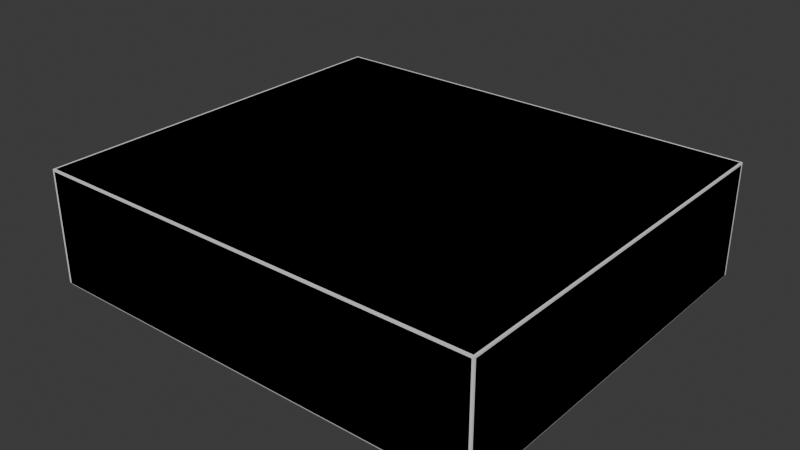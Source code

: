 # Source: box_v001.blend  (saved by Blender 4.3.34; exported with 4.5.12 LTS)
import bpy
from mathutils import Matrix  # noqa: F401  (used for matrix-valued properties, if any)

bpy.ops.wm.read_factory_settings(use_empty=True)
scene = bpy.context.scene
scene.name = 'Scene'

# ---- collections
col_collection = bpy.data.collections.new('Collection'); scene.collection.children.link(col_collection)

# ---- world
world_world = bpy.data.worlds.new('World'); scene.world = world_world
world_world.use_nodes = True; world_world.node_tree.nodes.clear()
_N = world_world.node_tree.nodes; _L = world_world.node_tree.links
n0 = _N.new('ShaderNodeOutputWorld'); n0.name = 'World Output'; n0.location = (300, 300)
n1 = _N.new('ShaderNodeBackground'); n1.name = 'Background'; n1.location = (10, 300)
n1.inputs[0].default_value = (0.05088, 0.05088, 0.05088, 1.0)
_L.new(n1.outputs[0], n0.inputs[0])
n0.is_active_output = True
world_world.color = (0.05088, 0.05088, 0.05088)
world_world.sun_shadow_jitter_overblur = 0.0

# ---- meshes
me_cube_001 = bpy.data.meshes.new('Cube.001')
me_cube_001.from_pydata([(-3.882, -2.918, 0.0), (-3.918, -2.882, 0.0), (-3.893, -2.916, 0.0), (-3.903, -2.911, 0.0), (-3.911, -2.903, 0.0), (-3.916, -2.893, 0.0), (-3.964, -3.0, 1.967), (-3.967, -2.967, 2.0), (-4.0, -2.964, 1.967), (-3.965, -2.998, 1.977), (-3.965, -2.994, 1.987), (-3.975, -2.998, 1.967), (-3.975, -2.995, 1.977), (-3.976, -2.992, 1.986), (-3.985, -2.993, 1.967), (-3.985, -2.991, 1.977), (-3.984, -2.989, 1.985), (-3.977, -2.967, 1.998), (-3.987, -2.966, 1.994), (-3.967, -2.977, 1.998), (-3.977, -2.977, 1.995), (-3.986, -2.976, 1.992), (-3.966, -2.987, 1.994), (-3.976, -2.986, 1.992), (-3.984, -2.984, 1.989), (-3.998, -2.975, 1.967), (-3.993, -2.985, 1.967), (-3.998, -2.965, 1.977), (-3.995, -2.975, 1.977), (-3.991, -2.985, 1.977), (-3.994, -2.965, 1.987), (-3.992, -2.976, 1.986), (-3.989, -2.984, 1.985), (-3.918, 3.882, 0.0), (-3.882, 3.918, 0.0), (-3.916, 3.893, 0.0), (-3.911, 3.903, 0.0), (-3.903, 3.911, 0.0), (-3.893, 3.916, 0.0), (-3.967, 3.967, 2.0), (-3.964, 4.0, 1.967), (-4.0, 3.964, 1.967), (-3.967, 3.977, 1.998), (-3.966, 3.987, 1.994), (-3.977, 3.967, 1.998), (-3.977, 3.977, 1.995), (-3.976, 3.986, 1.992), (-3.987, 3.966, 1.994), (-3.986, 3.976, 1.992), (-3.984, 3.984, 1.989), (-3.975, 3.998, 1.967), (-3.985, 3.993, 1.967), (-3.965, 3.998, 1.977), (-3.975, 3.995, 1.977), (-3.985, 3.991, 1.977), (-3.965, 3.994, 1.987), (-3.976, 3.992, 1.986), (-3.984, 3.989, 1.985), (-3.998, 3.965, 1.977), (-3.994, 3.965, 1.987), (-3.998, 3.975, 1.967), (-3.995, 3.975, 1.977), (-3.992, 3.976, 1.986), (-3.993, 3.985, 1.967), (-3.991, 3.985, 1.977), (-3.989, 3.984, 1.985), (3.918, -2.882, 0.0), (3.882, -2.918, 0.0), (3.916, -2.893, 0.0), (3.911, -2.903, 0.0), (3.903, -2.911, 0.0), (3.893, -2.916, 0.0), (3.967, -2.967, 2.0), (3.964, -3.0, 1.967), (4.0, -2.964, 1.967), (3.967, -2.977, 1.998), (3.966, -2.987, 1.994), (3.977, -2.967, 1.998), (3.977, -2.977, 1.995), (3.976, -2.986, 1.992), (3.987, -2.966, 1.994), (3.986, -2.976, 1.992), (3.984, -2.984, 1.989), (3.975, -2.998, 1.967), (3.985, -2.993, 1.967), (3.965, -2.998, 1.977), (3.975, -2.995, 1.977), (3.985, -2.991, 1.977), (3.965, -2.994, 1.987), (3.976, -2.992, 1.986), (3.984, -2.989, 1.985), (3.998, -2.965, 1.977), (3.994, -2.965, 1.987), (3.998, -2.975, 1.967), (3.995, -2.975, 1.977), (3.992, -2.976, 1.986), (3.993, -2.985, 1.967), (3.991, -2.985, 1.977), (3.989, -2.984, 1.985), (3.882, 3.918, 0.0), (3.918, 3.882, 0.0), (3.893, 3.916, 0.0), (3.903, 3.911, 0.0), (3.911, 3.903, 0.0), (3.916, 3.893, 0.0), (3.967, 3.967, 2.0), (4.0, 3.964, 1.967), (3.964, 4.0, 1.967), (3.977, 3.967, 1.998), (3.987, 3.966, 1.994), (3.967, 3.977, 1.998), (3.977, 3.977, 1.995), (3.986, 3.976, 1.992), (3.966, 3.987, 1.994), (3.976, 3.986, 1.992), (3.984, 3.984, 1.989), (3.998, 3.975, 1.967), (3.993, 3.985, 1.967), (3.998, 3.965, 1.977), (3.995, 3.975, 1.977), (3.991, 3.985, 1.977), (3.994, 3.965, 1.987), (3.992, 3.976, 1.986), (3.989, 3.984, 1.985), (3.965, 3.998, 1.977), (3.965, 3.994, 1.987), (3.975, 3.998, 1.967), (3.975, 3.995, 1.977), (3.976, 3.992, 1.986), (3.985, 3.993, 1.967), (3.985, 3.991, 1.977), (3.984, 3.989, 1.985), (-3.964, 4.0, 0.0), (-4.0, 3.964, 0.0), (-3.975, 3.998, 0.0), (-3.985, 3.993, 0.0), (-3.993, 3.985, 0.0), (-3.998, 3.975, 0.0), (-4.0, -2.964, 0.0), (-3.964, -3.0, 0.0), (-3.998, -2.975, 0.0), (-3.993, -2.985, 0.0), (-3.985, -2.993, 0.0), (-3.975, -2.998, 0.0), (4.0, 3.964, 0.0), (3.964, 4.0, 0.0), (3.998, 3.975, 0.0), (3.993, 3.985, 0.0), (3.985, 3.993, 0.0), (3.975, 3.998, 0.0), (3.964, -3.0, 0.0), (4.0, -2.964, 0.0), (3.975, -2.998, 0.0), (3.985, -2.993, 0.0), (3.993, -2.985, 0.0), (3.998, -2.975, 0.0), (-3.918, 3.882, 1.9), (-3.882, 3.918, 1.9), (-3.916, 3.893, 1.9), (-3.911, 3.903, 1.9), (-3.903, 3.911, 1.9), (-3.893, 3.916, 1.9), (-3.882, -2.918, 1.9), (-3.918, -2.882, 1.9), (-3.893, -2.916, 1.9), (-3.903, -2.911, 1.9), (-3.911, -2.903, 1.9), (-3.916, -2.893, 1.9), (3.882, 3.918, 1.9), (3.918, 3.882, 1.9), (3.893, 3.916, 1.9), (3.903, 3.911, 1.9), (3.911, 3.903, 1.9), (3.916, 3.893, 1.9), (3.918, -2.882, 1.9), (3.882, -2.918, 1.9), (3.916, -2.893, 1.9), (3.911, -2.903, 1.9), (3.903, -2.911, 1.9), (3.893, -2.916, 1.9), (-3.891, 3.927, -0.02157), (-3.927, 3.891, -0.02157), (-3.902, 3.925, -0.02157), (-3.912, 3.92, -0.02157), (-3.92, 3.912, -0.02157), (-3.925, 3.902, -0.02157), (-3.991, 3.955, -0.02157), (-3.955, 3.991, -0.02157), (-3.989, 3.966, -0.02157), (-3.984, 3.976, -0.02157), (-3.976, 3.984, -0.02157), (-3.966, 3.989, -0.02157), (-3.902, 3.938, -0.04197), (-3.938, 3.902, -0.04197), (-3.913, 3.937, -0.04197), (-3.923, 3.931, -0.04197), (-3.931, 3.923, -0.04197), (-3.937, 3.913, -0.04197), (-3.915, 3.952, -0.05269), (-3.952, 3.915, -0.05269), (-3.926, 3.95, -0.05269), (-3.937, 3.945, -0.05269), (-3.945, 3.937, -0.05269), (-3.95, 3.926, -0.05269), (-3.929, 3.966, -0.05269), (-3.966, 3.929, -0.05269), (-3.94, 3.964, -0.05269), (-3.951, 3.959, -0.05269), (-3.959, 3.951, -0.05269), (-3.964, 3.94, -0.05269), (-3.943, 3.98, -0.04197), (-3.98, 3.943, -0.04197), (-3.954, 3.978, -0.04197), (-3.964, 3.973, -0.04197), (-3.973, 3.964, -0.04197), (-3.978, 3.954, -0.04197), (-3.955, -2.991, -0.02157), (-3.991, -2.955, -0.02157), (-3.966, -2.989, -0.02157), (-3.976, -2.984, -0.02157), (-3.984, -2.976, -0.02157), (-3.989, -2.966, -0.02157), (-3.927, -2.891, -0.02157), (-3.891, -2.927, -0.02157), (-3.925, -2.902, -0.02157), (-3.92, -2.912, -0.02157), (-3.912, -2.92, -0.02157), (-3.902, -2.925, -0.02157), (-3.98, -2.943, -0.04197), (-3.943, -2.98, -0.04197), (-3.978, -2.954, -0.04197), (-3.973, -2.964, -0.04197), (-3.964, -2.973, -0.04197), (-3.954, -2.978, -0.04197), (-3.966, -2.929, -0.05269), (-3.929, -2.966, -0.05269), (-3.964, -2.94, -0.05269), (-3.959, -2.951, -0.05269), (-3.951, -2.959, -0.05269), (-3.94, -2.964, -0.05269), (-3.952, -2.915, -0.05269), (-3.915, -2.952, -0.05269), (-3.95, -2.926, -0.05269), (-3.945, -2.937, -0.05269), (-3.937, -2.945, -0.05269), (-3.926, -2.95, -0.05269), (-3.938, -2.902, -0.04197), (-3.902, -2.938, -0.04197), (-3.937, -2.913, -0.04197), (-3.931, -2.923, -0.04197), (-3.923, -2.931, -0.04197), (-3.913, -2.937, -0.04197), (3.927, 3.891, -0.02157), (3.891, 3.927, -0.02157), (3.925, 3.902, -0.02157), (3.92, 3.912, -0.02157), (3.912, 3.92, -0.02157), (3.902, 3.925, -0.02157), (3.955, 3.991, -0.02157), (3.991, 3.955, -0.02157), (3.966, 3.989, -0.02157), (3.976, 3.984, -0.02157), (3.984, 3.976, -0.02157), (3.989, 3.966, -0.02157), (3.938, 3.902, -0.04197), (3.902, 3.938, -0.04197), (3.937, 3.913, -0.04197), (3.931, 3.923, -0.04197), (3.923, 3.931, -0.04197), (3.913, 3.937, -0.04197), (3.952, 3.915, -0.05269), (3.915, 3.952, -0.05269), (3.95, 3.926, -0.05269), (3.945, 3.937, -0.05269), (3.937, 3.945, -0.05269), (3.926, 3.95, -0.05269), (3.966, 3.929, -0.05269), (3.929, 3.966, -0.05269), (3.964, 3.94, -0.05269), (3.959, 3.951, -0.05269), (3.951, 3.959, -0.05269), (3.94, 3.964, -0.05269), (3.98, 3.943, -0.04197), (3.943, 3.98, -0.04197), (3.978, 3.954, -0.04197), (3.973, 3.964, -0.04197), (3.964, 3.973, -0.04197), (3.954, 3.978, -0.04197), (3.891, -2.927, -0.02157), (3.927, -2.891, -0.02157), (3.902, -2.925, -0.02157), (3.912, -2.92, -0.02157), (3.92, -2.912, -0.02157), (3.925, -2.902, -0.02157), (3.991, -2.955, -0.02157), (3.955, -2.991, -0.02157), (3.989, -2.966, -0.02157), (3.984, -2.976, -0.02157), (3.976, -2.984, -0.02157), (3.966, -2.989, -0.02157), (3.902, -2.938, -0.04197), (3.938, -2.902, -0.04197), (3.913, -2.937, -0.04197), (3.923, -2.931, -0.04197), (3.931, -2.923, -0.04197), (3.937, -2.913, -0.04197), (3.915, -2.952, -0.05269), (3.952, -2.915, -0.05269), (3.926, -2.95, -0.05269), (3.937, -2.945, -0.05269), (3.945, -2.937, -0.05269), (3.95, -2.926, -0.05269), (3.929, -2.966, -0.05269), (3.966, -2.929, -0.05269), (3.94, -2.964, -0.05269), (3.951, -2.959, -0.05269), (3.959, -2.951, -0.05269), (3.964, -2.94, -0.05269), (3.943, -2.98, -0.04197), (3.98, -2.943, -0.04197), (3.954, -2.978, -0.04197), (3.964, -2.973, -0.04197), (3.973, -2.964, -0.04197), (3.978, -2.954, -0.04197), (-3.964, -3.0, 0.1843), (-3.964, -3.0, 1.806), (-3.975, -2.998, 1.806), (-3.975, -2.998, 0.1843), (-3.985, -2.993, 1.806), (-3.985, -2.993, 0.1843), (-3.993, -2.985, 1.806), (-3.993, -2.985, 0.1843), (-3.998, -2.975, 1.806), (-3.998, -2.975, 0.1843), (-4.0, -2.964, 1.806), (-4.0, -2.964, 0.1843), (-3.964, 4.0, 1.806), (-3.964, 4.0, 0.1843), (-3.975, 3.998, 0.1843), (-3.975, 3.998, 1.806), (-3.985, 3.993, 0.1843), (-3.985, 3.993, 1.806), (-3.993, 3.985, 0.1843), (-3.993, 3.985, 1.806), (-3.998, 3.975, 0.1843), (-3.998, 3.975, 1.806), (-4.0, 3.964, 0.1843), (-4.0, 3.964, 1.806), (4.0, 3.964, 1.806), (4.0, 3.964, 0.1843), (3.998, 3.975, 0.1843), (3.998, 3.975, 1.806), (3.993, 3.985, 0.1843), (3.993, 3.985, 1.806), (3.985, 3.993, 0.1843), (3.985, 3.993, 1.806), (3.975, 3.998, 0.1843), (3.975, 3.998, 1.806), (3.964, 4.0, 0.1843), (3.964, 4.0, 1.806), (3.964, -3.0, 1.806), (3.964, -3.0, 0.1843), (3.975, -2.998, 0.1843), (3.975, -2.998, 1.806), (3.985, -2.993, 0.1843), (3.985, -2.993, 1.806), (3.993, -2.985, 0.1843), (3.993, -2.985, 1.806), (3.998, -2.975, 0.1843), (3.998, -2.975, 1.806), (4.0, -2.964, 0.1843), (4.0, -2.964, 1.806), (-1.322, 3.967, 2.0), (1.322, 3.967, 2.0), (1.322, 3.977, 1.998), (-1.322, 3.977, 1.998), (1.322, 3.987, 1.994), (-1.322, 3.987, 1.994), (1.322, 3.994, 1.987), (-1.322, 3.994, 1.987), (1.322, 3.998, 1.977), (-1.322, 3.998, 1.977), (1.321, 4.0, 1.967), (-1.321, 4.0, 1.967), (1.322, -2.967, 2.0), (-1.322, -2.967, 2.0), (-1.322, -2.977, 1.998), (1.322, -2.977, 1.998), (-1.322, -2.987, 1.994), (1.322, -2.987, 1.994), (-1.322, -2.994, 1.987), (1.322, -2.994, 1.987), (-1.322, -2.998, 1.977), (1.322, -2.998, 1.977), (-1.321, -3.0, 1.967), (1.321, -3.0, 1.967), (-1.294, -2.918, 0.0), (1.294, -2.918, 0.0), (1.297, -2.927, -0.02157), (-1.297, -2.927, -0.02157), (-1.294, -2.918, 1.9), (1.294, -2.918, 1.9), (-1.321, -3.0, 0.0), (1.321, -3.0, 0.0), (-1.294, 3.918, 0.0), (1.294, 3.918, 0.0), (1.294, 3.918, 1.9), (-1.294, 3.918, 1.9), (-1.297, 3.927, -0.02157), (1.297, 3.927, -0.02157), (1.321, 4.0, 0.0), (-1.321, 4.0, 0.0), (1.318, 3.991, -0.02157), (-1.318, 3.991, -0.02157), (-1.318, -2.991, -0.02157), (1.318, -2.991, -0.02157), (-1.301, 3.938, -0.04197), (1.301, 3.938, -0.04197), (1.314, 3.98, -0.04197), (-1.314, 3.98, -0.04197), (-1.305, 3.952, -0.05269), (1.305, 3.952, -0.05269), (-1.31, 3.966, -0.05269), (1.31, 3.966, -0.05269), (-1.314, -2.98, -0.04197), (1.314, -2.98, -0.04197), (1.301, -2.938, -0.04197), (-1.301, -2.938, -0.04197), (-1.31, -2.966, -0.05269), (1.31, -2.966, -0.05269), (-1.305, -2.952, -0.05269), (1.305, -2.952, -0.05269), (1.321, -3.0, 0.1843), (-1.321, -3.0, 0.1843), (1.321, -3.0, 1.806), (-1.321, -3.0, 1.806), (-1.321, 4.0, 0.1843), (1.321, 4.0, 0.1843), (-1.321, 4.0, 1.806), (1.321, 4.0, 1.806), (-3.967, -0.6558, 2.0), (-3.967, 1.656, 2.0), (-3.977, 1.656, 1.998), (-3.977, -0.6556, 1.998), (-3.987, 1.655, 1.994), (-3.987, -0.6554, 1.994), (-3.994, 1.655, 1.987), (-3.994, -0.6551, 1.987), (-3.998, 1.655, 1.977), (-3.998, -0.6549, 1.977), (-4.0, 1.655, 1.967), (-4.0, -0.6547, 1.967), (3.967, 1.656, 2.0), (3.967, -0.6558, 2.0), (3.977, -0.6556, 1.998), (3.977, 1.656, 1.998), (3.987, -0.6554, 1.994), (3.987, 1.655, 1.994), (3.994, -0.6551, 1.987), (3.994, 1.655, 1.987), (3.998, -0.6549, 1.977), (3.998, 1.655, 1.977), (4.0, -0.6547, 1.967), (4.0, 1.655, 1.967), (-3.918, 1.627, 0.0), (-3.918, -0.6274, 0.0), (-3.927, -0.6302, -0.02157), (-3.927, 1.63, -0.02157), (-3.918, 1.627, 1.9), (-3.918, -0.6274, 1.9), (-4.0, 1.655, 0.0), (-4.0, -0.6547, 0.0), (3.918, -0.6274, 0.0), (3.918, 1.627, 0.0), (3.927, 1.63, -0.02157), (3.927, -0.6302, -0.02157), (3.918, -0.6274, 1.9), (3.918, 1.627, 1.9), (4.0, -0.6547, 0.0), (4.0, 1.655, 0.0), (-3.991, 1.652, -0.02157), (-3.991, -0.6516, -0.02157), (3.991, -0.6516, -0.02157), (3.991, 1.652, -0.02157), (-3.938, -0.6339, -0.04197), (-3.938, 1.634, -0.04197), (-3.98, 1.648, -0.04197), (-3.98, -0.6476, -0.04197), (-3.952, -0.6382, -0.05269), (-3.952, 1.638, -0.05269), (-3.966, -0.643, -0.05269), (-3.966, 1.643, -0.05269), (3.938, 1.634, -0.04197), (3.938, -0.6339, -0.04197), (3.98, -0.6476, -0.04197), (3.98, 1.648, -0.04197), (3.952, 1.638, -0.05269), (3.952, -0.6382, -0.05269), (3.966, 1.643, -0.05269), (3.966, -0.643, -0.05269), (4.0, 1.655, 0.1843), (4.0, -0.6547, 0.1843), (4.0, 1.655, 1.806), (4.0, -0.6547, 1.806), (-4.0, -0.6547, 0.1843), (-4.0, 1.655, 0.1843), (-4.0, -0.6547, 1.806), (-4.0, 1.655, 1.806), (1.322, 1.656, 2.0), (1.322, -0.6558, 2.0), (-1.322, 1.656, 2.0), (-1.322, -0.6558, 2.0)], [], [(511, 440, 7, 385), (473, 100, 252, 474), (481, 217, 138, 471), (507, 450, 41, 347), (503, 462, 74, 371), (405, 99, 168, 406), (483, 259, 144, 479), (439, 382, 107, 359), (396, 0, 162, 400), (485, 193, 181, 467), (397, 67, 288, 398), (435, 394, 6, 325), (404, 34, 180, 408), (472, 66, 174, 476), (413, 187, 132, 411), (415, 295, 150, 403), (427, 247, 223, 399), (428, 235, 241, 430), (430, 241, 247, 427), (493, 301, 289, 475), (424, 229, 235, 428), (497, 307, 301, 493), (494, 319, 313, 499), (499, 313, 307, 497), (482, 294, 319, 494), (489, 199, 193, 485), (414, 216, 229, 424), (486, 211, 205, 491), (491, 205, 199, 489), (480, 186, 211, 486), (412, 258, 283, 418), (418, 283, 277, 423), (423, 277, 271, 421), (421, 271, 265, 417), (417, 265, 253, 409), (464, 33, 156, 468), (6, 9, 12, 11), (9, 10, 13, 12), (10, 22, 23, 13), (11, 12, 15, 14), (12, 13, 16, 15), (13, 23, 24, 16), (7, 17, 20, 19), (17, 18, 21, 20), (18, 30, 31, 21), (19, 20, 23, 22), (20, 21, 24, 23), (21, 31, 32, 24), (8, 25, 28, 27), (25, 26, 29, 28), (26, 14, 15, 29), (27, 28, 31, 30), (28, 29, 32, 31), (29, 15, 16, 32), (16, 24, 32), (39, 42, 45, 44), (42, 43, 46, 45), (43, 55, 56, 46), (44, 45, 48, 47), (45, 46, 49, 48), (46, 56, 57, 49), (40, 50, 53, 52), (50, 51, 54, 53), (51, 63, 64, 54), (52, 53, 56, 55), (53, 54, 57, 56), (54, 64, 65, 57), (41, 58, 61, 60), (58, 59, 62, 61), (59, 47, 48, 62), (60, 61, 64, 63), (61, 62, 65, 64), (62, 48, 49, 65), (49, 57, 65), (72, 75, 78, 77), (75, 76, 79, 78), (76, 88, 89, 79), (77, 78, 81, 80), (78, 79, 82, 81), (79, 89, 90, 82), (73, 83, 86, 85), (83, 84, 87, 86), (84, 96, 97, 87), (85, 86, 89, 88), (86, 87, 90, 89), (87, 97, 98, 90), (74, 91, 94, 93), (91, 92, 95, 94), (92, 80, 81, 95), (93, 94, 97, 96), (94, 95, 98, 97), (95, 81, 82, 98), (82, 90, 98), (105, 108, 111, 110), (108, 109, 112, 111), (109, 121, 122, 112), (110, 111, 114, 113), (111, 112, 115, 114), (112, 122, 123, 115), (106, 116, 119, 118), (116, 117, 120, 119), (117, 129, 130, 120), (118, 119, 122, 121), (119, 120, 123, 122), (120, 130, 131, 123), (107, 124, 127, 126), (124, 125, 128, 127), (125, 113, 114, 128), (126, 127, 130, 129), (127, 128, 131, 130), (128, 114, 115, 131), (115, 123, 131), (325, 6, 11, 326), (326, 11, 14, 328), (328, 14, 26, 330), (330, 26, 25, 332), (332, 25, 8, 334), (441, 39, 44, 442), (442, 44, 47, 444), (444, 47, 59, 446), (446, 59, 58, 448), (448, 58, 41, 450), (337, 132, 134, 338), (338, 134, 135, 340), (340, 135, 136, 342), (342, 136, 137, 344), (344, 137, 133, 346), (373, 105, 110, 374), (374, 110, 113, 376), (376, 113, 125, 378), (378, 125, 124, 380), (380, 124, 107, 382), (349, 144, 146, 350), (350, 146, 147, 352), (352, 147, 148, 354), (354, 148, 149, 356), (356, 149, 145, 358), (453, 72, 77, 454), (454, 77, 80, 456), (456, 80, 92, 458), (458, 92, 91, 460), (460, 91, 74, 462), (361, 150, 152, 362), (362, 152, 153, 364), (364, 153, 154, 366), (366, 154, 155, 368), (368, 155, 151, 370), (385, 7, 19, 386), (386, 19, 22, 388), (388, 22, 10, 390), (390, 10, 9, 392), (392, 9, 6, 394), (67, 175, 179, 71), (71, 179, 178, 70), (70, 178, 177, 69), (69, 177, 176, 68), (68, 176, 174, 66), (168, 99, 101, 170), (170, 101, 102, 171), (171, 102, 103, 172), (172, 103, 104, 173), (173, 104, 100, 169), (34, 157, 161, 38), (38, 161, 160, 37), (37, 160, 159, 36), (36, 159, 158, 35), (35, 158, 156, 33), (162, 0, 2, 164), (164, 2, 3, 165), (165, 3, 4, 166), (166, 4, 5, 167), (167, 5, 1, 163), (319, 294, 296, 323), (323, 296, 297, 322), (322, 297, 298, 321), (321, 298, 299, 320), (320, 299, 295, 318), (217, 228, 230, 221), (221, 230, 231, 220), (220, 231, 232, 219), (219, 232, 233, 218), (218, 233, 229, 216), (313, 319, 323, 317), (317, 323, 322, 316), (316, 322, 321, 315), (315, 321, 320, 314), (314, 320, 318, 312), (228, 234, 236, 230), (230, 236, 237, 231), (231, 237, 238, 232), (232, 238, 239, 233), (233, 239, 235, 229), (307, 313, 317, 311), (311, 317, 316, 310), (310, 316, 315, 309), (309, 315, 314, 308), (308, 314, 312, 306), (234, 240, 242, 236), (236, 242, 243, 237), (237, 243, 244, 238), (238, 244, 245, 239), (239, 245, 241, 235), (301, 307, 311, 305), (305, 311, 310, 304), (304, 310, 309, 303), (303, 309, 308, 302), (302, 308, 306, 300), (240, 246, 248, 242), (242, 248, 249, 243), (243, 249, 250, 244), (244, 250, 251, 245), (245, 251, 247, 241), (289, 301, 305, 293), (293, 305, 304, 292), (292, 304, 303, 291), (291, 303, 302, 290), (290, 302, 300, 288), (246, 222, 224, 248), (248, 224, 225, 249), (249, 225, 226, 250), (250, 226, 227, 251), (251, 227, 223, 247), (283, 258, 260, 287), (287, 260, 261, 286), (286, 261, 262, 285), (285, 262, 263, 284), (284, 263, 259, 282), (277, 283, 287, 281), (281, 287, 286, 280), (280, 286, 285, 279), (279, 285, 284, 278), (278, 284, 282, 276), (271, 277, 281, 275), (275, 281, 280, 274), (274, 280, 279, 273), (273, 279, 278, 272), (272, 278, 276, 270), (265, 271, 275, 269), (269, 275, 274, 268), (268, 274, 273, 267), (267, 273, 272, 266), (266, 272, 270, 264), (253, 265, 269, 257), (257, 269, 268, 256), (256, 268, 267, 255), (255, 267, 266, 254), (254, 266, 264, 252), (211, 186, 188, 215), (215, 188, 189, 214), (214, 189, 190, 213), (213, 190, 191, 212), (212, 191, 187, 210), (205, 211, 215, 209), (209, 215, 214, 208), (208, 214, 213, 207), (207, 213, 212, 206), (206, 212, 210, 204), (199, 205, 209, 203), (203, 209, 208, 202), (202, 208, 207, 201), (201, 207, 206, 200), (200, 206, 204, 198), (193, 199, 203, 197), (197, 203, 202, 196), (196, 202, 201, 195), (195, 201, 200, 194), (194, 200, 198, 192), (181, 193, 197, 185), (185, 197, 196, 184), (184, 196, 195, 183), (183, 195, 194, 182), (182, 194, 192, 180), (180, 34, 38, 182), (182, 38, 37, 183), (183, 37, 36, 184), (184, 36, 35, 185), (185, 35, 33, 181), (0, 223, 227, 2), (2, 227, 226, 3), (3, 226, 225, 4), (4, 225, 224, 5), (5, 224, 222, 1), (144, 259, 263, 146), (146, 263, 262, 147), (147, 262, 261, 148), (148, 261, 260, 149), (149, 260, 258, 145), (186, 133, 137, 188), (188, 137, 136, 189), (189, 136, 135, 190), (190, 135, 134, 191), (191, 134, 132, 187), (252, 100, 104, 254), (254, 104, 103, 255), (255, 103, 102, 256), (256, 102, 101, 257), (257, 101, 99, 253), (216, 139, 143, 218), (218, 143, 142, 219), (219, 142, 141, 220), (220, 141, 140, 221), (221, 140, 138, 217), (294, 151, 155, 296), (296, 155, 154, 297), (297, 154, 153, 298), (298, 153, 152, 299), (299, 152, 150, 295), (66, 289, 293, 68), (68, 293, 292, 69), (69, 292, 291, 70), (70, 291, 290, 71), (71, 290, 288, 67), (465, 1, 222, 466), (93, 369, 371, 74), (369, 368, 370, 371), (96, 367, 369, 93), (367, 366, 368, 369), (84, 365, 367, 96), (365, 364, 366, 367), (83, 363, 365, 84), (363, 362, 364, 365), (73, 360, 363, 83), (360, 361, 362, 363), (126, 357, 359, 107), (357, 356, 358, 359), (129, 355, 357, 126), (355, 354, 356, 357), (117, 353, 355, 129), (353, 352, 354, 355), (116, 351, 353, 117), (351, 350, 352, 353), (106, 348, 351, 116), (348, 349, 350, 351), (60, 345, 347, 41), (345, 344, 346, 347), (63, 343, 345, 60), (343, 342, 344, 345), (51, 341, 343, 63), (341, 340, 342, 343), (50, 339, 341, 51), (339, 338, 340, 341), (40, 336, 339, 50), (336, 337, 338, 339), (140, 333, 335, 138), (333, 332, 334, 335), (141, 331, 333, 140), (331, 330, 332, 333), (142, 329, 331, 141), (329, 328, 330, 331), (143, 327, 329, 142), (327, 326, 328, 329), (139, 324, 327, 143), (324, 325, 326, 327), (402, 433, 324, 139), (433, 435, 325, 324), (410, 437, 358, 145), (437, 439, 359, 358), (478, 501, 370, 151), (501, 503, 371, 370), (470, 505, 346, 133), (505, 507, 347, 346), (337, 336, 438, 436), (436, 438, 439, 437), (132, 337, 436, 411), (411, 436, 437, 410), (361, 360, 434, 432), (432, 434, 435, 433), (150, 361, 432, 403), (403, 432, 433, 402), (85, 393, 395, 73), (393, 392, 394, 395), (88, 391, 393, 85), (391, 390, 392, 393), (76, 389, 391, 88), (389, 388, 390, 391), (75, 387, 389, 76), (387, 386, 388, 389), (72, 384, 387, 75), (384, 385, 386, 387), (52, 381, 383, 40), (381, 380, 382, 383), (55, 379, 381, 52), (379, 378, 380, 381), (43, 377, 379, 55), (377, 376, 378, 379), (42, 375, 377, 43), (375, 374, 376, 377), (39, 372, 375, 42), (372, 373, 374, 375), (192, 416, 408, 180), (416, 417, 409, 408), (198, 420, 416, 192), (420, 421, 417, 416), (204, 422, 420, 198), (422, 423, 421, 420), (210, 419, 422, 204), (419, 418, 423, 422), (187, 413, 419, 210), (413, 412, 418, 419), (295, 415, 425, 318), (415, 414, 424, 425), (318, 425, 429, 312), (425, 424, 428, 429), (306, 431, 426, 300), (431, 430, 427, 426), (312, 429, 431, 306), (429, 428, 430, 431), (300, 426, 398, 288), (426, 427, 399, 398), (216, 414, 402, 139), (414, 415, 403, 402), (258, 412, 410, 145), (412, 413, 411, 410), (99, 405, 409, 253), (405, 404, 408, 409), (360, 73, 395, 434), (434, 395, 394, 435), (0, 396, 399, 223), (396, 397, 398, 399), (67, 397, 401, 175), (397, 396, 400, 401), (336, 40, 383, 438), (438, 383, 382, 439), (34, 404, 407, 157), (404, 405, 406, 407), (453, 509, 384, 72), (509, 511, 385, 384), (373, 372, 510, 508), (508, 510, 511, 509), (105, 373, 508, 452), (452, 508, 509, 453), (335, 334, 506, 504), (504, 506, 507, 505), (138, 335, 504, 471), (471, 504, 505, 470), (349, 348, 502, 500), (500, 502, 503, 501), (144, 349, 500, 479), (479, 500, 501, 478), (33, 464, 467, 181), (464, 465, 466, 467), (118, 461, 463, 106), (461, 460, 462, 463), (121, 459, 461, 118), (459, 458, 460, 461), (109, 457, 459, 121), (457, 456, 458, 459), (108, 455, 457, 109), (455, 454, 456, 457), (105, 452, 455, 108), (452, 453, 454, 455), (27, 449, 451, 8), (449, 448, 450, 451), (30, 447, 449, 27), (447, 446, 448, 449), (18, 445, 447, 30), (445, 444, 446, 447), (17, 443, 445, 18), (443, 442, 444, 445), (7, 440, 443, 17), (440, 441, 442, 443), (1, 465, 469, 163), (465, 464, 468, 469), (217, 481, 487, 228), (481, 480, 486, 487), (234, 490, 488, 240), (490, 491, 489, 488), (228, 487, 490, 234), (487, 486, 491, 490), (240, 488, 484, 246), (488, 489, 485, 484), (259, 483, 495, 282), (483, 482, 494, 495), (276, 498, 496, 270), (498, 499, 497, 496), (282, 495, 498, 276), (495, 494, 499, 498), (270, 496, 492, 264), (496, 497, 493, 492), (264, 492, 474, 252), (492, 493, 475, 474), (100, 473, 477, 169), (473, 472, 476, 477), (246, 484, 466, 222), (484, 485, 467, 466), (294, 482, 478, 151), (482, 483, 479, 478), (348, 106, 463, 502), (502, 463, 462, 503), (334, 8, 451, 506), (506, 451, 450, 507), (186, 480, 470, 133), (480, 481, 471, 470), (66, 472, 475, 289), (472, 473, 474, 475), (372, 39, 441, 510), (510, 441, 440, 511)])
me_cube_001.polygons.foreach_set('use_smooth', [True] * 497)
_uv = me_cube_001.uv_layers.new(name='UVMap')
_uv.uv.foreach_set('vector', [0.7913, 0.6663, 0.874, 0.6663, 0.874, 0.7488, 0.7913, 0.7488, 0.3724, 0.5847, 0.3724, 0.5042, 0.3727, 0.5039, 0.3727, 0.5846, 0.1253, 0.6661, 0.1253, 0.7484, 0.125, 0.7487, 0.125, 0.6662, 0.6007, 0.1662, 0.6209, 0.1662, 0.6209, 0.2487, 0.6007, 0.2487, 0.6007, 0.6662, 0.6209, 0.6662, 0.6209, 0.7487, 0.6007, 0.7487, 0.2904, 0.5029, 0.3713, 0.5029, 0.3713, 0.5029, 0.2904, 0.5029, 0.3747, 0.5839, 0.3747, 0.5016, 0.375, 0.5013, 0.375, 0.5838, 0.6007, 0.4163, 0.6209, 0.4163, 0.6209, 0.4989, 0.6007, 0.4989, 0.2096, 0.7471, 0.1287, 0.7471, 0.1287, 0.7471, 0.2096, 0.7471, 0.127, 0.5845, 0.127, 0.5036, 0.1273, 0.5039, 0.1273, 0.5846, 0.2904, 0.7471, 0.3713, 0.7471, 0.3716, 0.7474, 0.2905, 0.7474, 0.6007, 0.9163, 0.6209, 0.9163, 0.6209, 0.9989, 0.6007, 0.9989, 0.2096, 0.5029, 0.1287, 0.5029, 0.1284, 0.5026, 0.2095, 0.5026, 0.3724, 0.6653, 0.3724, 0.7458, 0.3724, 0.7458, 0.3724, 0.6653, 0.2088, 0.5003, 0.1264, 0.5003, 0.1261, 0.5, 0.2087, 0.5, 0.2912, 0.7497, 0.3736, 0.7497, 0.3739, 0.75, 0.2913, 0.75, 0.2094, 0.7478, 0.1281, 0.7478, 0.1284, 0.7474, 0.2095, 0.7474, 0.209, 0.749, 0.1271, 0.749, 0.1278, 0.7481, 0.2093, 0.7481, 0.2093, 0.7481, 0.1278, 0.7481, 0.1281, 0.7478, 0.2094, 0.7478, 0.373, 0.6655, 0.373, 0.7464, 0.3727, 0.7461, 0.3727, 0.6654, 0.2089, 0.7493, 0.1267, 0.7493, 0.1271, 0.749, 0.209, 0.749, 0.3733, 0.6656, 0.3733, 0.7468, 0.373, 0.7464, 0.373, 0.6655, 0.3744, 0.666, 0.3744, 0.748, 0.3741, 0.7476, 0.3741, 0.6659, 0.3741, 0.6659, 0.3741, 0.7476, 0.3733, 0.7468, 0.3733, 0.6656, 0.3747, 0.6661, 0.3747, 0.7484, 0.3744, 0.748, 0.3744, 0.666, 0.1267, 0.5844, 0.1267, 0.5032, 0.127, 0.5036, 0.127, 0.5845, 0.2088, 0.7497, 0.1264, 0.7497, 0.1267, 0.7493, 0.2089, 0.7493, 0.1256, 0.584, 0.1256, 0.502, 0.1259, 0.5024, 0.1259, 0.5841, 0.1259, 0.5841, 0.1259, 0.5024, 0.1267, 0.5032, 0.1267, 0.5844, 0.1253, 0.5839, 0.1253, 0.5016, 0.1256, 0.502, 0.1256, 0.584, 0.2912, 0.5003, 0.3736, 0.5003, 0.3733, 0.5007, 0.2911, 0.5007, 0.2911, 0.5007, 0.3733, 0.5007, 0.3729, 0.501, 0.291, 0.501, 0.291, 0.501, 0.3729, 0.501, 0.3722, 0.5019, 0.2907, 0.5019, 0.2907, 0.5019, 0.3722, 0.5019, 0.3719, 0.5022, 0.2906, 0.5022, 0.2906, 0.5022, 0.3719, 0.5022, 0.3716, 0.5026, 0.2905, 0.5026, 0.1276, 0.5847, 0.1276, 0.5042, 0.1276, 0.5042, 0.1276, 0.5847, 0.6209, 0.9989, 0.6222, 0.9989, 0.6222, 0.9992, 0.6209, 0.9992, 0.6222, 0.9989, 0.625, 0.9989, 0.625, 0.9992, 0.6222, 0.9992, 0.8739, 0.75, 0.8739, 0.7495, 0.8743, 0.7495, 0.8742, 0.75, 0.6209, 0.9992, 0.6222, 0.9992, 0.6221, 1.0, 0.6209, 1.0, 0.6222, 0.9992, 0.625, 0.9992, 0.625, 0.9995, 0.6221, 1.0, 0.8742, 0.75, 0.8743, 0.7495, 0.8745, 0.7494, 0.8745, 0.75, 0.874, 0.7488, 0.8743, 0.7488, 0.8743, 0.7492, 0.874, 0.7492, 0.8743, 0.7488, 0.8746, 0.7488, 0.8745, 0.7492, 0.8743, 0.7492, 0.8746, 0.7488, 0.875, 0.7488, 0.875, 0.7491, 0.8745, 0.7492, 0.874, 0.7492, 0.8743, 0.7492, 0.8743, 0.7495, 0.8739, 0.7495, 0.8743, 0.7492, 0.8745, 0.7492, 0.8745, 0.7494, 0.8743, 0.7495, 0.8745, 0.7492, 0.875, 0.7491, 0.875, 0.7494, 0.8745, 0.7494, 0.6209, 0.001282, 0.6209, 0.0008875, 0.6222, 0.0008766, 0.6222, 0.00126, 0.6209, 0.0008875, 0.6209, 0.0005308, 0.6221, 0.0005448, 0.6222, 0.0008766, 0.6209, 0.0005308, 0.6209, 0.0, 0.6221, 0.0, 0.6221, 0.0005448, 0.6222, 0.00126, 0.6222, 0.0008766, 0.625, 0.0008669, 0.625, 0.001236, 0.6222, 0.0008766, 0.6221, 0.0005448, 0.625, 0.0005746, 0.625, 0.0008669, 0.6221, 0.0005448, 0.6221, 0.0, 0.625, 0.0, 0.625, 0.0005746, 0.8745, 0.75, 0.8745, 0.7494, 0.875, 0.7494, 0.874, 0.5012, 0.874, 0.5008, 0.8743, 0.5008, 0.8743, 0.5012, 0.874, 0.5008, 0.8739, 0.5005, 0.8743, 0.5005, 0.8743, 0.5008, 0.8739, 0.5005, 0.8739, 0.5, 0.8742, 0.5, 0.8743, 0.5005, 0.8743, 0.5012, 0.8743, 0.5008, 0.8745, 0.5008, 0.8746, 0.5012, 0.8743, 0.5008, 0.8743, 0.5005, 0.8745, 0.5006, 0.8745, 0.5008, 0.8743, 0.5005, 0.8742, 0.5, 0.8745, 0.5, 0.8745, 0.5006, 0.6209, 0.2511, 0.6209, 0.2508, 0.6222, 0.2508, 0.6222, 0.2511, 0.6209, 0.2508, 0.6209, 0.2505, 0.6221, 0.2505, 0.6222, 0.2508, 0.6209, 0.2505, 0.6209, 0.2495, 0.6221, 0.2495, 0.6221, 0.2505, 0.6222, 0.2511, 0.6222, 0.2508, 0.625, 0.2508, 0.625, 0.2511, 0.6222, 0.2508, 0.6221, 0.2505, 0.625, 0.2505, 0.625, 0.2508, 0.6221, 0.2505, 0.6221, 0.2495, 0.625, 0.2494, 0.625, 0.2505, 0.6209, 0.2487, 0.6222, 0.2487, 0.6222, 0.2491, 0.6209, 0.2491, 0.6222, 0.2487, 0.625, 0.2488, 0.625, 0.2491, 0.6222, 0.2491, 0.875, 0.5012, 0.8746, 0.5012, 0.8745, 0.5008, 0.875, 0.5009, 0.6209, 0.2491, 0.6222, 0.2491, 0.6221, 0.2495, 0.6209, 0.2495, 0.6222, 0.2491, 0.625, 0.2491, 0.625, 0.2494, 0.6221, 0.2495, 0.875, 0.5009, 0.8745, 0.5008, 0.8745, 0.5006, 0.875, 0.5006, 0.8745, 0.5006, 0.8745, 0.5, 0.875, 0.5006, 0.626, 0.7488, 0.626, 0.7492, 0.6257, 0.7492, 0.6257, 0.7488, 0.626, 0.7492, 0.6261, 0.7495, 0.6257, 0.7495, 0.6257, 0.7492, 0.6261, 0.7495, 0.6261, 0.75, 0.6258, 0.75, 0.6257, 0.7495, 0.6257, 0.7488, 0.6257, 0.7492, 0.6255, 0.7492, 0.6254, 0.7488, 0.6257, 0.7492, 0.6257, 0.7495, 0.6255, 0.7494, 0.6255, 0.7492, 0.6257, 0.7495, 0.6258, 0.75, 0.6255, 0.75, 0.6255, 0.7494, 0.6209, 0.7511, 0.6209, 0.7508, 0.6222, 0.7508, 0.6222, 0.7511, 0.6209, 0.7508, 0.6209, 0.7505, 0.6221, 0.7505, 0.6222, 0.7508, 0.6209, 0.7505, 0.6209, 0.7495, 0.6221, 0.7495, 0.6221, 0.7505, 0.6222, 0.7511, 0.6222, 0.7508, 0.625, 0.7508, 0.625, 0.7511, 0.6222, 0.7508, 0.6221, 0.7505, 0.625, 0.7505, 0.625, 0.7508, 0.6221, 0.7505, 0.6221, 0.7495, 0.6231, 0.7494, 0.625, 0.7505, 0.6209, 0.7487, 0.6222, 0.7487, 0.6222, 0.7491, 0.6209, 0.7491, 0.6222, 0.7487, 0.6233, 0.7488, 0.6232, 0.7491, 0.6222, 0.7491, 0.6233, 0.7488, 0.6254, 0.7488, 0.6255, 0.7492, 0.6232, 0.7491, 0.6209, 0.7491, 0.6222, 0.7491, 0.6221, 0.7495, 0.6209, 0.7495, 0.6222, 0.7491, 0.6232, 0.7491, 0.6231, 0.7494, 0.6221, 0.7495, 0.6232, 0.7491, 0.6255, 0.7492, 0.6255, 0.7494, 0.6231, 0.7494, 0.6255, 0.7494, 0.6255, 0.75, 0.6253, 0.7494, 0.626, 0.5012, 0.6257, 0.5012, 0.6257, 0.5008, 0.626, 0.5008, 0.6257, 0.5012, 0.6254, 0.5012, 0.6255, 0.5008, 0.6257, 0.5008, 0.6254, 0.5012, 0.6233, 0.5012, 0.6232, 0.5009, 0.6255, 0.5008, 0.626, 0.5008, 0.6257, 0.5008, 0.6257, 0.5005, 0.6261, 0.5005, 0.6257, 0.5008, 0.6255, 0.5008, 0.6255, 0.5006, 0.6257, 0.5005, 0.6255, 0.5008, 0.6232, 0.5009, 0.6231, 0.5006, 0.6255, 0.5006, 0.6209, 0.5013, 0.6209, 0.5009, 0.6222, 0.5009, 0.6222, 0.5013, 0.6209, 0.5009, 0.6209, 0.5005, 0.6221, 0.5005, 0.6222, 0.5009, 0.6209, 0.5005, 0.6209, 0.4995, 0.6221, 0.4995, 0.6221, 0.5005, 0.6222, 0.5013, 0.6222, 0.5009, 0.6232, 0.5009, 0.6233, 0.5012, 0.6222, 0.5009, 0.6221, 0.5005, 0.6231, 0.5006, 0.6232, 0.5009, 0.6221, 0.5005, 0.6221, 0.4995, 0.625, 0.4995, 0.6231, 0.5006, 0.6209, 0.4989, 0.6222, 0.4989, 0.6222, 0.4992, 0.6209, 0.4992, 0.6222, 0.4989, 0.625, 0.4989, 0.625, 0.4992, 0.6222, 0.4992, 0.6261, 0.5, 0.6261, 0.5005, 0.6257, 0.5005, 0.6258, 0.5, 0.6209, 0.4992, 0.6222, 0.4992, 0.6221, 0.4995, 0.6209, 0.4995, 0.6222, 0.4992, 0.625, 0.4992, 0.625, 0.4995, 0.6221, 0.4995, 0.6258, 0.5, 0.6257, 0.5005, 0.6255, 0.5006, 0.6255, 0.5, 0.6255, 0.5006, 0.6253, 0.5006, 0.6255, 0.5, 0.6007, 0.9989, 0.6209, 0.9989, 0.6209, 0.9992, 0.6007, 0.9992, 0.6007, 0.9992, 0.6209, 0.9992, 0.6209, 1.0, 0.6007, 1.0, 0.6007, 0.0, 0.6209, 0.0, 0.6209, 0.0005308, 0.6007, 0.0005308, 0.6007, 0.0005308, 0.6209, 0.0005308, 0.6209, 0.0008875, 0.6007, 0.0008876, 0.6007, 0.0008876, 0.6209, 0.0008875, 0.6209, 0.001282, 0.6007, 0.001282, 0.874, 0.5837, 0.874, 0.5012, 0.8743, 0.5012, 0.8743, 0.5837, 0.8743, 0.5837, 0.8743, 0.5012, 0.8746, 0.5012, 0.8746, 0.5837, 0.8746, 0.5837, 0.8746, 0.5012, 0.875, 0.5012, 0.875, 0.5837, 0.625, 0.1663, 0.625, 0.2488, 0.6222, 0.2487, 0.6222, 0.1662, 0.6222, 0.1662, 0.6222, 0.2487, 0.6209, 0.2487, 0.6209, 0.1662, 0.398, 0.2511, 0.375, 0.2511, 0.375, 0.2508, 0.398, 0.2508, 0.398, 0.2508, 0.375, 0.2508, 0.375, 0.2505, 0.398, 0.2505, 0.398, 0.2505, 0.375, 0.2505, 0.375, 0.2495, 0.398, 0.2495, 0.398, 0.2495, 0.375, 0.2495, 0.375, 0.2491, 0.398, 0.2491, 0.398, 0.2491, 0.375, 0.2491, 0.375, 0.2487, 0.398, 0.2487, 0.7087, 0.5012, 0.626, 0.5012, 0.626, 0.5008, 0.7087, 0.5008, 0.7087, 0.5008, 0.626, 0.5008, 0.6261, 0.5005, 0.7087, 0.5005, 0.7087, 0.5005, 0.6261, 0.5005, 0.6261, 0.5, 0.7087, 0.5, 0.625, 0.4163, 0.625, 0.4989, 0.6222, 0.4989, 0.6222, 0.4163, 0.6222, 0.4163, 0.6222, 0.4989, 0.6209, 0.4989, 0.6209, 0.4163, 0.398, 0.5013, 0.375, 0.5013, 0.375, 0.5009, 0.398, 0.5009, 0.398, 0.5009, 0.375, 0.5009, 0.375, 0.5005, 0.398, 0.5005, 0.398, 0.5005, 0.375, 0.5005, 0.375, 0.4995, 0.398, 0.4995, 0.398, 0.4995, 0.375, 0.4995, 0.375, 0.4992, 0.398, 0.4992, 0.398, 0.4992, 0.375, 0.4992, 0.375, 0.4989, 0.398, 0.4989, 0.626, 0.6663, 0.626, 0.7488, 0.6257, 0.7488, 0.6257, 0.6663, 0.6257, 0.6663, 0.6257, 0.7488, 0.6254, 0.7488, 0.6254, 0.6663, 0.6254, 0.6663, 0.6254, 0.7488, 0.6233, 0.7488, 0.6233, 0.6663, 0.6233, 0.6663, 0.6233, 0.7488, 0.6222, 0.7487, 0.6222, 0.6662, 0.6222, 0.6662, 0.6222, 0.7487, 0.6209, 0.7487, 0.6209, 0.6662, 0.398, 0.7511, 0.375, 0.7511, 0.375, 0.7508, 0.398, 0.7508, 0.398, 0.7508, 0.375, 0.7508, 0.375, 0.7505, 0.398, 0.7505, 0.398, 0.7505, 0.375, 0.7505, 0.375, 0.7495, 0.398, 0.7495, 0.398, 0.7495, 0.375, 0.7495, 0.375, 0.7491, 0.398, 0.7491, 0.398, 0.7491, 0.375, 0.7491, 0.375, 0.7487, 0.398, 0.7487, 0.7913, 0.7488, 0.874, 0.7488, 0.874, 0.7492, 0.7913, 0.7492, 0.7913, 0.7492, 0.874, 0.7492, 0.8739, 0.7495, 0.7913, 0.7495, 0.7913, 0.7495, 0.8739, 0.7495, 0.8739, 0.75, 0.7913, 0.75, 0.625, 0.9163, 0.625, 0.9989, 0.6222, 0.9989, 0.6222, 0.9163, 0.6222, 0.9163, 0.6222, 0.9989, 0.6209, 0.9989, 0.6209, 0.9163, 0.3713, 0.7471, 0.3713, 0.7471, 0.3717, 0.7471, 0.3717, 0.7471, 0.3717, 0.7471, 0.3717, 0.7471, 0.372, 0.747, 0.372, 0.7471, 0.372, 0.7471, 0.372, 0.747, 0.3724, 0.7465, 0.3724, 0.7465, 0.3724, 0.7465, 0.3724, 0.7465, 0.3724, 0.7462, 0.3724, 0.7462, 0.3724, 0.7462, 0.3724, 0.7462, 0.3724, 0.7458, 0.3724, 0.7458, 0.3713, 0.5029, 0.3713, 0.5029, 0.3717, 0.5029, 0.3717, 0.5029, 0.3717, 0.5029, 0.3717, 0.5029, 0.372, 0.5029, 0.372, 0.503, 0.372, 0.503, 0.372, 0.5029, 0.3724, 0.5035, 0.3724, 0.5035, 0.3724, 0.5035, 0.3724, 0.5035, 0.3724, 0.5038, 0.3724, 0.5038, 0.3724, 0.5038, 0.3724, 0.5038, 0.3724, 0.5042, 0.3724, 0.5042, 0.1287, 0.5029, 0.1287, 0.5029, 0.1283, 0.5029, 0.1283, 0.5029, 0.1283, 0.5029, 0.1283, 0.5029, 0.128, 0.503, 0.128, 0.5029, 0.128, 0.5029, 0.128, 0.503, 0.1276, 0.5035, 0.1276, 0.5035, 0.1276, 0.5035, 0.1276, 0.5035, 0.1276, 0.5038, 0.1276, 0.5038, 0.1276, 0.5038, 0.1276, 0.5038, 0.1276, 0.5042, 0.1276, 0.5042, 0.1287, 0.7471, 0.1287, 0.7471, 0.1283, 0.7471, 0.1283, 0.7471, 0.1283, 0.7471, 0.1283, 0.7471, 0.128, 0.7471, 0.128, 0.747, 0.128, 0.747, 0.128, 0.7471, 0.1276, 0.7465, 0.1276, 0.7465, 0.1276, 0.7465, 0.1276, 0.7465, 0.1276, 0.7462, 0.1276, 0.7462, 0.1276, 0.7462, 0.1276, 0.7462, 0.1276, 0.7458, 0.1276, 0.7458, 0.3744, 0.748, 0.3747, 0.7484, 0.3747, 0.7488, 0.3744, 0.7484, 0.3744, 0.7484, 0.3747, 0.7488, 0.3747, 0.7492, 0.3743, 0.7488, 0.3743, 0.7488, 0.3747, 0.7492, 0.3743, 0.7496, 0.374, 0.7492, 0.374, 0.7492, 0.3743, 0.7496, 0.3739, 0.7497, 0.3736, 0.7493, 0.3736, 0.7493, 0.3739, 0.7497, 0.3736, 0.7497, 0.3733, 0.7493, 0.1253, 0.7484, 0.1256, 0.748, 0.1256, 0.7484, 0.1253, 0.7488, 0.1253, 0.7488, 0.1256, 0.7484, 0.1257, 0.7488, 0.1253, 0.7492, 0.1253, 0.7492, 0.1257, 0.7488, 0.126, 0.7492, 0.1257, 0.7496, 0.1257, 0.7496, 0.126, 0.7492, 0.1264, 0.7493, 0.1261, 0.7497, 0.1261, 0.7497, 0.1264, 0.7493, 0.1267, 0.7493, 0.1264, 0.7497, 0.3741, 0.7476, 0.3744, 0.748, 0.3744, 0.7484, 0.374, 0.748, 0.374, 0.748, 0.3744, 0.7484, 0.3743, 0.7488, 0.3739, 0.7484, 0.3739, 0.7484, 0.3743, 0.7488, 0.374, 0.7492, 0.3736, 0.7487, 0.3736, 0.7487, 0.374, 0.7492, 0.3736, 0.7493, 0.3733, 0.7489, 0.3733, 0.7489, 0.3736, 0.7493, 0.3733, 0.7493, 0.3729, 0.749, 0.1256, 0.748, 0.1259, 0.7476, 0.126, 0.748, 0.1256, 0.7484, 0.1256, 0.7484, 0.126, 0.748, 0.1261, 0.7484, 0.1257, 0.7488, 0.1257, 0.7488, 0.1261, 0.7484, 0.1264, 0.7487, 0.126, 0.7492, 0.126, 0.7492, 0.1264, 0.7487, 0.1267, 0.7489, 0.1264, 0.7493, 0.1264, 0.7493, 0.1267, 0.7489, 0.1271, 0.749, 0.1267, 0.7493, 0.3733, 0.7468, 0.3741, 0.7476, 0.374, 0.748, 0.3733, 0.7472, 0.3733, 0.7472, 0.374, 0.748, 0.3739, 0.7484, 0.3731, 0.7475, 0.3731, 0.7475, 0.3739, 0.7484, 0.3736, 0.7487, 0.3728, 0.7478, 0.3728, 0.7478, 0.3736, 0.7487, 0.3733, 0.7489, 0.3725, 0.748, 0.3725, 0.748, 0.3733, 0.7489, 0.3729, 0.749, 0.3722, 0.7481, 0.1259, 0.7476, 0.1267, 0.7468, 0.1267, 0.7472, 0.126, 0.748, 0.126, 0.748, 0.1267, 0.7472, 0.1269, 0.7475, 0.1261, 0.7484, 0.1261, 0.7484, 0.1269, 0.7475, 0.1272, 0.7478, 0.1264, 0.7487, 0.1264, 0.7487, 0.1272, 0.7478, 0.1275, 0.748, 0.1267, 0.7489, 0.1267, 0.7489, 0.1275, 0.748, 0.1278, 0.7481, 0.1271, 0.749, 0.373, 0.7464, 0.3733, 0.7468, 0.3733, 0.7472, 0.373, 0.7469, 0.373, 0.7469, 0.3733, 0.7472, 0.3731, 0.7475, 0.373, 0.7472, 0.373, 0.7472, 0.3731, 0.7475, 0.3728, 0.7478, 0.3726, 0.7477, 0.3726, 0.7477, 0.3728, 0.7478, 0.3725, 0.748, 0.3722, 0.7477, 0.3722, 0.7477, 0.3725, 0.748, 0.3722, 0.7481, 0.3719, 0.7478, 0.1267, 0.7468, 0.127, 0.7464, 0.127, 0.7469, 0.1267, 0.7472, 0.1267, 0.7472, 0.127, 0.7469, 0.127, 0.7472, 0.1269, 0.7475, 0.1269, 0.7475, 0.127, 0.7472, 0.1274, 0.7477, 0.1272, 0.7478, 0.1272, 0.7478, 0.1274, 0.7477, 0.1278, 0.7477, 0.1275, 0.748, 0.1275, 0.748, 0.1278, 0.7477, 0.1281, 0.7478, 0.1278, 0.7481, 0.3727, 0.7461, 0.373, 0.7464, 0.373, 0.7469, 0.3727, 0.7465, 0.3727, 0.7465, 0.373, 0.7469, 0.373, 0.7472, 0.3727, 0.7469, 0.3727, 0.7469, 0.373, 0.7472, 0.3726, 0.7477, 0.3723, 0.7473, 0.3723, 0.7473, 0.3726, 0.7477, 0.3722, 0.7477, 0.3719, 0.7474, 0.3719, 0.7474, 0.3722, 0.7477, 0.3719, 0.7478, 0.3716, 0.7474, 0.127, 0.7464, 0.1273, 0.7461, 0.1273, 0.7465, 0.127, 0.7469, 0.127, 0.7469, 0.1273, 0.7465, 0.1273, 0.7469, 0.127, 0.7472, 0.127, 0.7472, 0.1273, 0.7469, 0.1277, 0.7473, 0.1274, 0.7477, 0.1274, 0.7477, 0.1277, 0.7473, 0.1281, 0.7474, 0.1278, 0.7477, 0.1278, 0.7477, 0.1281, 0.7474, 0.1284, 0.7474, 0.1281, 0.7478, 0.3733, 0.5007, 0.3736, 0.5003, 0.3739, 0.5003, 0.3736, 0.5007, 0.3736, 0.5007, 0.3739, 0.5003, 0.3743, 0.5004, 0.374, 0.5008, 0.374, 0.5008, 0.3743, 0.5004, 0.3747, 0.5008, 0.3743, 0.5012, 0.3743, 0.5012, 0.3747, 0.5008, 0.3747, 0.5012, 0.3744, 0.5016, 0.3744, 0.5016, 0.3747, 0.5012, 0.3747, 0.5016, 0.3744, 0.502, 0.3729, 0.501, 0.3733, 0.5007, 0.3736, 0.5007, 0.3733, 0.5011, 0.3733, 0.5011, 0.3736, 0.5007, 0.374, 0.5008, 0.3736, 0.5013, 0.3736, 0.5013, 0.374, 0.5008, 0.3743, 0.5012, 0.3739, 0.5016, 0.3739, 0.5016, 0.3743, 0.5012, 0.3744, 0.5016, 0.374, 0.502, 0.374, 0.502, 0.3744, 0.5016, 0.3744, 0.502, 0.3741, 0.5024, 0.3722, 0.5019, 0.3729, 0.501, 0.3733, 0.5011, 0.3725, 0.502, 0.3725, 0.502, 0.3733, 0.5011, 0.3736, 0.5013, 0.3728, 0.5022, 0.3728, 0.5022, 0.3736, 0.5013, 0.3739, 0.5016, 0.3731, 0.5025, 0.3731, 0.5025, 0.3739, 0.5016, 0.374, 0.502, 0.3733, 0.5028, 0.3733, 0.5028, 0.374, 0.502, 0.3741, 0.5024, 0.3733, 0.5032, 0.3719, 0.5022, 0.3722, 0.5019, 0.3725, 0.502, 0.3722, 0.5023, 0.3722, 0.5023, 0.3725, 0.502, 0.3728, 0.5022, 0.3726, 0.5023, 0.3726, 0.5023, 0.3728, 0.5022, 0.3731, 0.5025, 0.373, 0.5028, 0.373, 0.5028, 0.3731, 0.5025, 0.3733, 0.5028, 0.373, 0.5031, 0.373, 0.5031, 0.3733, 0.5028, 0.3733, 0.5032, 0.373, 0.5036, 0.3716, 0.5026, 0.3719, 0.5022, 0.3722, 0.5023, 0.3719, 0.5026, 0.3719, 0.5026, 0.3722, 0.5023, 0.3726, 0.5023, 0.3723, 0.5027, 0.3723, 0.5027, 0.3726, 0.5023, 0.373, 0.5028, 0.3727, 0.5031, 0.3727, 0.5031, 0.373, 0.5028, 0.373, 0.5031, 0.3727, 0.5035, 0.3727, 0.5035, 0.373, 0.5031, 0.373, 0.5036, 0.3727, 0.5039, 0.1256, 0.502, 0.1253, 0.5016, 0.1253, 0.5012, 0.1256, 0.5016, 0.1256, 0.5016, 0.1253, 0.5012, 0.1253, 0.5008, 0.1257, 0.5012, 0.1257, 0.5012, 0.1253, 0.5008, 0.1257, 0.5004, 0.126, 0.5008, 0.126, 0.5008, 0.1257, 0.5004, 0.1261, 0.5003, 0.1264, 0.5007, 0.1264, 0.5007, 0.1261, 0.5003, 0.1264, 0.5003, 0.1267, 0.5007, 0.1259, 0.5024, 0.1256, 0.502, 0.1256, 0.5016, 0.126, 0.502, 0.126, 0.502, 0.1256, 0.5016, 0.1257, 0.5012, 0.1261, 0.5016, 0.1261, 0.5016, 0.1257, 0.5012, 0.126, 0.5008, 0.1264, 0.5013, 0.1264, 0.5013, 0.126, 0.5008, 0.1264, 0.5007, 0.1267, 0.5011, 0.1267, 0.5011, 0.1264, 0.5007, 0.1267, 0.5007, 0.1271, 0.501, 0.1267, 0.5032, 0.1259, 0.5024, 0.126, 0.502, 0.1267, 0.5028, 0.1267, 0.5028, 0.126, 0.502, 0.1261, 0.5016, 0.1269, 0.5025, 0.1269, 0.5025, 0.1261, 0.5016, 0.1264, 0.5013, 0.1272, 0.5022, 0.1272, 0.5022, 0.1264, 0.5013, 0.1267, 0.5011, 0.1275, 0.502, 0.1275, 0.502, 0.1267, 0.5011, 0.1271, 0.501, 0.1278, 0.5019, 0.127, 0.5036, 0.1267, 0.5032, 0.1267, 0.5028, 0.127, 0.5031, 0.127, 0.5031, 0.1267, 0.5028, 0.1269, 0.5025, 0.127, 0.5028, 0.127, 0.5028, 0.1269, 0.5025, 0.1272, 0.5022, 0.1274, 0.5023, 0.1274, 0.5023, 0.1272, 0.5022, 0.1275, 0.502, 0.1278, 0.5023, 0.1278, 0.5023, 0.1275, 0.502, 0.1278, 0.5019, 0.1281, 0.5022, 0.1273, 0.5039, 0.127, 0.5036, 0.127, 0.5031, 0.1273, 0.5035, 0.1273, 0.5035, 0.127, 0.5031, 0.127, 0.5028, 0.1273, 0.5031, 0.1273, 0.5031, 0.127, 0.5028, 0.1274, 0.5023, 0.1277, 0.5027, 0.1277, 0.5027, 0.1274, 0.5023, 0.1278, 0.5023, 0.1281, 0.5026, 0.1281, 0.5026, 0.1278, 0.5023, 0.1281, 0.5022, 0.1284, 0.5026, 0.1284, 0.5026, 0.1287, 0.5029, 0.1283, 0.5029, 0.1281, 0.5026, 0.1281, 0.5026, 0.1283, 0.5029, 0.128, 0.5029, 0.1277, 0.5027, 0.1277, 0.5027, 0.128, 0.5029, 0.1276, 0.5035, 0.1273, 0.5031, 0.1273, 0.5031, 0.1276, 0.5035, 0.1276, 0.5038, 0.1273, 0.5035, 0.1273, 0.5035, 0.1276, 0.5038, 0.1276, 0.5042, 0.1273, 0.5039, 0.1287, 0.7471, 0.1284, 0.7474, 0.1281, 0.7474, 0.1283, 0.7471, 0.1283, 0.7471, 0.1281, 0.7474, 0.1277, 0.7473, 0.128, 0.7471, 0.128, 0.7471, 0.1277, 0.7473, 0.1273, 0.7469, 0.1276, 0.7465, 0.1276, 0.7465, 0.1273, 0.7469, 0.1273, 0.7465, 0.1276, 0.7462, 0.1276, 0.7462, 0.1273, 0.7465, 0.1273, 0.7461, 0.1276, 0.7458, 0.375, 0.5013, 0.3747, 0.5016, 0.3747, 0.5012, 0.375, 0.5009, 0.375, 0.5009, 0.3747, 0.5012, 0.3747, 0.5008, 0.375, 0.5005, 0.375, 0.5005, 0.3747, 0.5008, 0.3743, 0.5004, 0.3745, 0.5, 0.3745, 0.5, 0.3743, 0.5004, 0.3739, 0.5003, 0.3742, 0.5, 0.3742, 0.5, 0.3739, 0.5003, 0.3736, 0.5003, 0.3739, 0.5, 0.1253, 0.5016, 0.125, 0.5013, 0.125, 0.5009, 0.1253, 0.5012, 0.1253, 0.5012, 0.125, 0.5009, 0.125, 0.5005, 0.1253, 0.5008, 0.1253, 0.5008, 0.125, 0.5005, 0.1255, 0.5, 0.1257, 0.5004, 0.1257, 0.5004, 0.1255, 0.5, 0.1258, 0.5, 0.1261, 0.5003, 0.1261, 0.5003, 0.1258, 0.5, 0.1261, 0.5, 0.1264, 0.5003, 0.3727, 0.5039, 0.3724, 0.5042, 0.3724, 0.5038, 0.3727, 0.5035, 0.3727, 0.5035, 0.3724, 0.5038, 0.3724, 0.5035, 0.3727, 0.5031, 0.3727, 0.5031, 0.3724, 0.5035, 0.372, 0.5029, 0.3723, 0.5027, 0.3723, 0.5027, 0.372, 0.5029, 0.3717, 0.5029, 0.3719, 0.5026, 0.3719, 0.5026, 0.3717, 0.5029, 0.3713, 0.5029, 0.3716, 0.5026, 0.1264, 0.7497, 0.1261, 0.75, 0.1258, 0.75, 0.1261, 0.7497, 0.1261, 0.7497, 0.1258, 0.75, 0.1255, 0.75, 0.1257, 0.7496, 0.1257, 0.7496, 0.1255, 0.75, 0.125, 0.7495, 0.1253, 0.7492, 0.1253, 0.7492, 0.125, 0.7495, 0.125, 0.7491, 0.1253, 0.7488, 0.1253, 0.7488, 0.125, 0.7491, 0.125, 0.7487, 0.1253, 0.7484, 0.3747, 0.7484, 0.375, 0.7487, 0.375, 0.7491, 0.3747, 0.7488, 0.3747, 0.7488, 0.375, 0.7491, 0.375, 0.7495, 0.3747, 0.7492, 0.3747, 0.7492, 0.375, 0.7495, 0.3745, 0.75, 0.3743, 0.7496, 0.3743, 0.7496, 0.3745, 0.75, 0.3742, 0.75, 0.3739, 0.7497, 0.3739, 0.7497, 0.3742, 0.75, 0.3739, 0.75, 0.3736, 0.7497, 0.3724, 0.7458, 0.3727, 0.7461, 0.3727, 0.7465, 0.3724, 0.7462, 0.3724, 0.7462, 0.3727, 0.7465, 0.3727, 0.7469, 0.3724, 0.7465, 0.3724, 0.7465, 0.3727, 0.7469, 0.3723, 0.7473, 0.372, 0.7471, 0.372, 0.7471, 0.3723, 0.7473, 0.3719, 0.7474, 0.3717, 0.7471, 0.3717, 0.7471, 0.3719, 0.7474, 0.3716, 0.7474, 0.3713, 0.7471, 0.1276, 0.6653, 0.1276, 0.7458, 0.1273, 0.7461, 0.1273, 0.6654, 0.6209, 0.7491, 0.6007, 0.7491, 0.6007, 0.7487, 0.6209, 0.7487, 0.6007, 0.7491, 0.398, 0.7491, 0.398, 0.7487, 0.6007, 0.7487, 0.6209, 0.7495, 0.6007, 0.7495, 0.6007, 0.7491, 0.6209, 0.7491, 0.6007, 0.7495, 0.398, 0.7495, 0.398, 0.7491, 0.6007, 0.7491, 0.6209, 0.7505, 0.6007, 0.7505, 0.6007, 0.7495, 0.6209, 0.7495, 0.6007, 0.7505, 0.398, 0.7505, 0.398, 0.7495, 0.6007, 0.7495, 0.6209, 0.7508, 0.6007, 0.7508, 0.6007, 0.7505, 0.6209, 0.7505, 0.6007, 0.7508, 0.398, 0.7508, 0.398, 0.7505, 0.6007, 0.7505, 0.6209, 0.7511, 0.6007, 0.7511, 0.6007, 0.7508, 0.6209, 0.7508, 0.6007, 0.7511, 0.398, 0.7511, 0.398, 0.7508, 0.6007, 0.7508, 0.6209, 0.4992, 0.6007, 0.4992, 0.6007, 0.4989, 0.6209, 0.4989, 0.6007, 0.4992, 0.398, 0.4992, 0.398, 0.4989, 0.6007, 0.4989, 0.6209, 0.4995, 0.6007, 0.4995, 0.6007, 0.4992, 0.6209, 0.4992, 0.6007, 0.4995, 0.398, 0.4995, 0.398, 0.4992, 0.6007, 0.4992, 0.6209, 0.5005, 0.6007, 0.5005, 0.6007, 0.4995, 0.6209, 0.4995, 0.6007, 0.5005, 0.398, 0.5005, 0.398, 0.4995, 0.6007, 0.4995, 0.6209, 0.5009, 0.6007, 0.5009, 0.6007, 0.5005, 0.6209, 0.5005, 0.6007, 0.5009, 0.398, 0.5009, 0.398, 0.5005, 0.6007, 0.5005, 0.6209, 0.5013, 0.6007, 0.5013, 0.6007, 0.5009, 0.6209, 0.5009, 0.6007, 0.5013, 0.398, 0.5013, 0.398, 0.5009, 0.6007, 0.5009, 0.6209, 0.2491, 0.6007, 0.2491, 0.6007, 0.2487, 0.6209, 0.2487, 0.6007, 0.2491, 0.398, 0.2491, 0.398, 0.2487, 0.6007, 0.2487, 0.6209, 0.2495, 0.6007, 0.2495, 0.6007, 0.2491, 0.6209, 0.2491, 0.6007, 0.2495, 0.398, 0.2495, 0.398, 0.2491, 0.6007, 0.2491, 0.6209, 0.2505, 0.6007, 0.2505, 0.6007, 0.2495, 0.6209, 0.2495, 0.6007, 0.2505, 0.398, 0.2505, 0.398, 0.2495, 0.6007, 0.2495, 0.6209, 0.2508, 0.6007, 0.2508, 0.6007, 0.2505, 0.6209, 0.2505, 0.6007, 0.2508, 0.398, 0.2508, 0.398, 0.2505, 0.6007, 0.2505, 0.6209, 0.2511, 0.6007, 0.2511, 0.6007, 0.2508, 0.6209, 0.2508, 0.6007, 0.2511, 0.398, 0.2511, 0.398, 0.2508, 0.6007, 0.2508, 0.375, 0.000889, 0.398, 0.0008888, 0.398, 0.001286, 0.375, 0.001287, 0.398, 0.0008888, 0.6007, 0.0008876, 0.6007, 0.001282, 0.398, 0.001286, 0.375, 0.0005303, 0.398, 0.0005304, 0.398, 0.0008888, 0.375, 0.000889, 0.398, 0.0005304, 0.6007, 0.0005308, 0.6007, 0.0008876, 0.398, 0.0008888, 0.375, 0.0, 0.398, 0.0, 0.398, 0.0005304, 0.375, 0.0005303, 0.398, 0.0, 0.6007, 0.0, 0.6007, 0.0005308, 0.398, 0.0005304, 0.375, 0.9992, 0.398, 0.9992, 0.398, 1.0, 0.375, 1.0, 0.398, 0.9992, 0.6007, 0.9992, 0.6007, 1.0, 0.398, 1.0, 0.375, 0.9989, 0.398, 0.9989, 0.398, 0.9992, 0.375, 0.9992, 0.398, 0.9989, 0.6007, 0.9989, 0.6007, 0.9992, 0.398, 0.9992, 0.375, 0.9163, 0.398, 0.9163, 0.398, 0.9989, 0.375, 0.9989, 0.398, 0.9163, 0.6007, 0.9163, 0.6007, 0.9989, 0.398, 0.9989, 0.375, 0.4163, 0.398, 0.4163, 0.398, 0.4989, 0.375, 0.4989, 0.398, 0.4163, 0.6007, 0.4163, 0.6007, 0.4989, 0.398, 0.4989, 0.375, 0.6662, 0.398, 0.6662, 0.398, 0.7487, 0.375, 0.7487, 0.398, 0.6662, 0.6007, 0.6662, 0.6007, 0.7487, 0.398, 0.7487, 0.375, 0.1662, 0.398, 0.1662, 0.398, 0.2487, 0.375, 0.2487, 0.398, 0.1662, 0.6007, 0.1662, 0.6007, 0.2487, 0.398, 0.2487, 0.398, 0.2511, 0.6007, 0.2511, 0.6007, 0.3337, 0.398, 0.3337, 0.398, 0.3337, 0.6007, 0.3337, 0.6007, 0.4163, 0.398, 0.4163, 0.375, 0.2511, 0.398, 0.2511, 0.398, 0.3337, 0.375, 0.3337, 0.375, 0.3337, 0.398, 0.3337, 0.398, 0.4163, 0.375, 0.4163, 0.398, 0.7511, 0.6007, 0.7511, 0.6007, 0.8337, 0.398, 0.8337, 0.398, 0.8337, 0.6007, 0.8337, 0.6007, 0.9163, 0.398, 0.9163, 0.375, 0.7511, 0.398, 0.7511, 0.398, 0.8337, 0.375, 0.8337, 0.375, 0.8337, 0.398, 0.8337, 0.398, 0.9163, 0.375, 0.9163, 0.6222, 0.7511, 0.6222, 0.8337, 0.6209, 0.8337, 0.6209, 0.7511, 0.6222, 0.8337, 0.6222, 0.9163, 0.6209, 0.9163, 0.6209, 0.8337, 0.625, 0.7511, 0.625, 0.8337, 0.6222, 0.8337, 0.6222, 0.7511, 0.625, 0.8337, 0.625, 0.9163, 0.6222, 0.9163, 0.6222, 0.8337, 0.6261, 0.7495, 0.7087, 0.7495, 0.7087, 0.75, 0.6261, 0.75, 0.7087, 0.7495, 0.7913, 0.7495, 0.7913, 0.75, 0.7087, 0.75, 0.626, 0.7492, 0.7087, 0.7492, 0.7087, 0.7495, 0.6261, 0.7495, 0.7087, 0.7492, 0.7913, 0.7492, 0.7913, 0.7495, 0.7087, 0.7495, 0.626, 0.7488, 0.7087, 0.7488, 0.7087, 0.7492, 0.626, 0.7492, 0.7087, 0.7488, 0.7913, 0.7488, 0.7913, 0.7492, 0.7087, 0.7492, 0.6222, 0.2511, 0.6222, 0.3337, 0.6209, 0.3337, 0.6209, 0.2511, 0.6222, 0.3337, 0.6222, 0.4163, 0.6209, 0.4163, 0.6209, 0.3337, 0.625, 0.2511, 0.625, 0.3337, 0.6222, 0.3337, 0.6222, 0.2511, 0.625, 0.3337, 0.625, 0.4163, 0.6222, 0.4163, 0.6222, 0.3337, 0.8739, 0.5005, 0.7913, 0.5005, 0.7913, 0.5, 0.8739, 0.5, 0.7913, 0.5005, 0.7087, 0.5005, 0.7087, 0.5, 0.7913, 0.5, 0.874, 0.5008, 0.7913, 0.5008, 0.7913, 0.5005, 0.8739, 0.5005, 0.7913, 0.5008, 0.7087, 0.5008, 0.7087, 0.5005, 0.7913, 0.5005, 0.874, 0.5012, 0.7913, 0.5012, 0.7913, 0.5008, 0.874, 0.5008, 0.7913, 0.5012, 0.7087, 0.5012, 0.7087, 0.5008, 0.7913, 0.5008, 0.1281, 0.5022, 0.2094, 0.5022, 0.2095, 0.5026, 0.1284, 0.5026, 0.2094, 0.5022, 0.2906, 0.5022, 0.2905, 0.5026, 0.2095, 0.5026, 0.1278, 0.5019, 0.2093, 0.5019, 0.2094, 0.5022, 0.1281, 0.5022, 0.2093, 0.5019, 0.2907, 0.5019, 0.2906, 0.5022, 0.2094, 0.5022, 0.1271, 0.501, 0.209, 0.501, 0.2093, 0.5019, 0.1278, 0.5019, 0.209, 0.501, 0.291, 0.501, 0.2907, 0.5019, 0.2093, 0.5019, 0.1267, 0.5007, 0.2089, 0.5007, 0.209, 0.501, 0.1271, 0.501, 0.2089, 0.5007, 0.2911, 0.5007, 0.291, 0.501, 0.209, 0.501, 0.1264, 0.5003, 0.2088, 0.5003, 0.2089, 0.5007, 0.1267, 0.5007, 0.2088, 0.5003, 0.2912, 0.5003, 0.2911, 0.5007, 0.2089, 0.5007, 0.3736, 0.7497, 0.2912, 0.7497, 0.2911, 0.7493, 0.3733, 0.7493, 0.2912, 0.7497, 0.2088, 0.7497, 0.2089, 0.7493, 0.2911, 0.7493, 0.3733, 0.7493, 0.2911, 0.7493, 0.291, 0.749, 0.3729, 0.749, 0.2911, 0.7493, 0.2089, 0.7493, 0.209, 0.749, 0.291, 0.749, 0.3722, 0.7481, 0.2907, 0.7481, 0.2906, 0.7478, 0.3719, 0.7478, 0.2907, 0.7481, 0.2093, 0.7481, 0.2094, 0.7478, 0.2906, 0.7478, 0.3729, 0.749, 0.291, 0.749, 0.2907, 0.7481, 0.3722, 0.7481, 0.291, 0.749, 0.209, 0.749, 0.2093, 0.7481, 0.2907, 0.7481, 0.3719, 0.7478, 0.2906, 0.7478, 0.2905, 0.7474, 0.3716, 0.7474, 0.2906, 0.7478, 0.2094, 0.7478, 0.2095, 0.7474, 0.2905, 0.7474, 0.1264, 0.7497, 0.2088, 0.7497, 0.2087, 0.75, 0.1261, 0.75, 0.2088, 0.7497, 0.2912, 0.7497, 0.2913, 0.75, 0.2087, 0.75, 0.3736, 0.5003, 0.2912, 0.5003, 0.2913, 0.5, 0.3739, 0.5, 0.2912, 0.5003, 0.2088, 0.5003, 0.2087, 0.5, 0.2913, 0.5, 0.3713, 0.5029, 0.2904, 0.5029, 0.2905, 0.5026, 0.3716, 0.5026, 0.2904, 0.5029, 0.2096, 0.5029, 0.2095, 0.5026, 0.2905, 0.5026, 0.6007, 0.7511, 0.6209, 0.7511, 0.6209, 0.8337, 0.6007, 0.8337, 0.6007, 0.8337, 0.6209, 0.8337, 0.6209, 0.9163, 0.6007, 0.9163, 0.1287, 0.7471, 0.2096, 0.7471, 0.2095, 0.7474, 0.1284, 0.7474, 0.2096, 0.7471, 0.2904, 0.7471, 0.2905, 0.7474, 0.2095, 0.7474, 0.3713, 0.7471, 0.2904, 0.7471, 0.2904, 0.7471, 0.3713, 0.7471, 0.2904, 0.7471, 0.2096, 0.7471, 0.2096, 0.7471, 0.2904, 0.7471, 0.6007, 0.2511, 0.6209, 0.2511, 0.6209, 0.3337, 0.6007, 0.3337, 0.6007, 0.3337, 0.6209, 0.3337, 0.6209, 0.4163, 0.6007, 0.4163, 0.1287, 0.5029, 0.2096, 0.5029, 0.2096, 0.5029, 0.1287, 0.5029, 0.2096, 0.5029, 0.2904, 0.5029, 0.2904, 0.5029, 0.2096, 0.5029, 0.626, 0.6663, 0.7087, 0.6663, 0.7087, 0.7488, 0.626, 0.7488, 0.7087, 0.6663, 0.7913, 0.6663, 0.7913, 0.7488, 0.7087, 0.7488, 0.7087, 0.5012, 0.7913, 0.5012, 0.7913, 0.5837, 0.7087, 0.5837, 0.7087, 0.5837, 0.7913, 0.5837, 0.7913, 0.6663, 0.7087, 0.6663, 0.626, 0.5012, 0.7087, 0.5012, 0.7087, 0.5837, 0.626, 0.5837, 0.626, 0.5837, 0.7087, 0.5837, 0.7087, 0.6663, 0.626, 0.6663, 0.398, 0.001286, 0.6007, 0.001282, 0.6007, 0.08376, 0.398, 0.08376, 0.398, 0.08376, 0.6007, 0.08376, 0.6007, 0.1662, 0.398, 0.1662, 0.375, 0.001287, 0.398, 0.001286, 0.398, 0.08376, 0.375, 0.08376, 0.375, 0.08376, 0.398, 0.08376, 0.398, 0.1662, 0.375, 0.1662, 0.398, 0.5013, 0.6007, 0.5013, 0.6007, 0.5838, 0.398, 0.5838, 0.398, 0.5838, 0.6007, 0.5838, 0.6007, 0.6662, 0.398, 0.6662, 0.375, 0.5013, 0.398, 0.5013, 0.398, 0.5838, 0.375, 0.5838, 0.375, 0.5838, 0.398, 0.5838, 0.398, 0.6662, 0.375, 0.6662, 0.1276, 0.5042, 0.1276, 0.5847, 0.1273, 0.5846, 0.1273, 0.5039, 0.1276, 0.5847, 0.1276, 0.6653, 0.1273, 0.6654, 0.1273, 0.5846, 0.6222, 0.5013, 0.6222, 0.5838, 0.6209, 0.5838, 0.6209, 0.5013, 0.6222, 0.5838, 0.6222, 0.6662, 0.6209, 0.6662, 0.6209, 0.5838, 0.6233, 0.5012, 0.6233, 0.5837, 0.6222, 0.5838, 0.6222, 0.5013, 0.6233, 0.5837, 0.6233, 0.6663, 0.6222, 0.6662, 0.6222, 0.5838, 0.6254, 0.5012, 0.6254, 0.5837, 0.6233, 0.5837, 0.6233, 0.5012, 0.6254, 0.5837, 0.6254, 0.6663, 0.6233, 0.6663, 0.6233, 0.5837, 0.6257, 0.5012, 0.6257, 0.5837, 0.6254, 0.5837, 0.6254, 0.5012, 0.6257, 0.5837, 0.6257, 0.6663, 0.6254, 0.6663, 0.6254, 0.5837, 0.626, 0.5012, 0.626, 0.5837, 0.6257, 0.5837, 0.6257, 0.5012, 0.626, 0.5837, 0.626, 0.6663, 0.6257, 0.6663, 0.6257, 0.5837, 0.6222, 0.00126, 0.6222, 0.08375, 0.6209, 0.08376, 0.6209, 0.001282, 0.6222, 0.08375, 0.6222, 0.1662, 0.6209, 0.1662, 0.6209, 0.08376, 0.625, 0.001236, 0.625, 0.08375, 0.6222, 0.08375, 0.6222, 0.00126, 0.625, 0.08375, 0.625, 0.1663, 0.6222, 0.1662, 0.6222, 0.08375, 0.8746, 0.7488, 0.8746, 0.6663, 0.875, 0.6663, 0.875, 0.7488, 0.8746, 0.6663, 0.8746, 0.5837, 0.875, 0.5837, 0.875, 0.6663, 0.8743, 0.7488, 0.8743, 0.6663, 0.8746, 0.6663, 0.8746, 0.7488, 0.8743, 0.6663, 0.8743, 0.5837, 0.8746, 0.5837, 0.8746, 0.6663, 0.874, 0.7488, 0.874, 0.6663, 0.8743, 0.6663, 0.8743, 0.7488, 0.874, 0.6663, 0.874, 0.5837, 0.8743, 0.5837, 0.8743, 0.6663, 0.1276, 0.7458, 0.1276, 0.6653, 0.1276, 0.6653, 0.1276, 0.7458, 0.1276, 0.6653, 0.1276, 0.5847, 0.1276, 0.5847, 0.1276, 0.6653, 0.1253, 0.7484, 0.1253, 0.6661, 0.1256, 0.666, 0.1256, 0.748, 0.1253, 0.6661, 0.1253, 0.5839, 0.1256, 0.584, 0.1256, 0.666, 0.1259, 0.7476, 0.1259, 0.6659, 0.1267, 0.6656, 0.1267, 0.7468, 0.1259, 0.6659, 0.1259, 0.5841, 0.1267, 0.5844, 0.1267, 0.6656, 0.1256, 0.748, 0.1256, 0.666, 0.1259, 0.6659, 0.1259, 0.7476, 0.1256, 0.666, 0.1256, 0.584, 0.1259, 0.5841, 0.1259, 0.6659, 0.1267, 0.7468, 0.1267, 0.6656, 0.127, 0.6655, 0.127, 0.7464, 0.1267, 0.6656, 0.1267, 0.5844, 0.127, 0.5845, 0.127, 0.6655, 0.3747, 0.5016, 0.3747, 0.5839, 0.3744, 0.584, 0.3744, 0.502, 0.3747, 0.5839, 0.3747, 0.6661, 0.3744, 0.666, 0.3744, 0.584, 0.3741, 0.5024, 0.3741, 0.5841, 0.3733, 0.5844, 0.3733, 0.5032, 0.3741, 0.5841, 0.3741, 0.6659, 0.3733, 0.6656, 0.3733, 0.5844, 0.3744, 0.502, 0.3744, 0.584, 0.3741, 0.5841, 0.3741, 0.5024, 0.3744, 0.584, 0.3744, 0.666, 0.3741, 0.6659, 0.3741, 0.5841, 0.3733, 0.5032, 0.3733, 0.5844, 0.373, 0.5845, 0.373, 0.5036, 0.3733, 0.5844, 0.3733, 0.6656, 0.373, 0.6655, 0.373, 0.5845, 0.373, 0.5036, 0.373, 0.5845, 0.3727, 0.5846, 0.3727, 0.5039, 0.373, 0.5845, 0.373, 0.6655, 0.3727, 0.6654, 0.3727, 0.5846, 0.3724, 0.5042, 0.3724, 0.5847, 0.3724, 0.5847, 0.3724, 0.5042, 0.3724, 0.5847, 0.3724, 0.6653, 0.3724, 0.6653, 0.3724, 0.5847, 0.127, 0.7464, 0.127, 0.6655, 0.1273, 0.6654, 0.1273, 0.7461, 0.127, 0.6655, 0.127, 0.5845, 0.1273, 0.5846, 0.1273, 0.6654, 0.3747, 0.7484, 0.3747, 0.6661, 0.375, 0.6662, 0.375, 0.7487, 0.3747, 0.6661, 0.3747, 0.5839, 0.375, 0.5838, 0.375, 0.6662, 0.6007, 0.5013, 0.6209, 0.5013, 0.6209, 0.5838, 0.6007, 0.5838, 0.6007, 0.5838, 0.6209, 0.5838, 0.6209, 0.6662, 0.6007, 0.6662, 0.6007, 0.001282, 0.6209, 0.001282, 0.6209, 0.08376, 0.6007, 0.08376, 0.6007, 0.08376, 0.6209, 0.08376, 0.6209, 0.1662, 0.6007, 0.1662, 0.1253, 0.5016, 0.1253, 0.5839, 0.125, 0.5838, 0.125, 0.5013, 0.1253, 0.5839, 0.1253, 0.6661, 0.125, 0.6662, 0.125, 0.5838, 0.3724, 0.7458, 0.3724, 0.6653, 0.3727, 0.6654, 0.3727, 0.7461, 0.3724, 0.6653, 0.3724, 0.5847, 0.3727, 0.5846, 0.3727, 0.6654, 0.7913, 0.5012, 0.874, 0.5012, 0.874, 0.5837, 0.7913, 0.5837, 0.7913, 0.5837, 0.874, 0.5837, 0.874, 0.6663, 0.7913, 0.6663])
me_cube_001.update()
me_cube_002 = bpy.data.meshes.new('Cube.002')
me_cube_002.from_pydata([(-4.0, -3.0, 0.0), (-4.0, -3.0, 2.0), (-4.0, 4.0, 0.0), (-4.0, 4.0, 2.0), (4.0, -3.0, 0.0), (4.0, -3.0, 2.0), (4.0, 4.0, 0.0), (4.0, 4.0, 2.0)], [], [(0, 1, 3, 2), (2, 3, 7, 6), (6, 7, 5, 4), (4, 5, 1, 0), (2, 6, 4, 0), (7, 3, 1, 5)])
_uv = me_cube_002.uv_layers.new(name='UVMap')
_uv.uv.foreach_set('vector', [0.375, 0.0, 0.625, 0.0, 0.625, 0.25, 0.375, 0.25, 0.375, 0.25, 0.625, 0.25, 0.625, 0.5, 0.375, 0.5, 0.375, 0.5, 0.625, 0.5, 0.625, 0.75, 0.375, 0.75, 0.375, 0.75, 0.625, 0.75, 0.625, 1.0, 0.375, 1.0, 0.125, 0.5, 0.375, 0.5, 0.375, 0.75, 0.125, 0.75, 0.625, 0.5, 0.875, 0.5, 0.875, 0.75, 0.625, 0.75])
me_cube_002.update()

# ---- objects
ob_top = bpy.data.objects.new('Top', me_cube_001)
ob_cube_001 = bpy.data.objects.new('Cube.001', me_cube_002)

# ---- transforms, parenting, visibility, modifiers, constraints
ob_top.location = (0.0, 0.0, 0.0)
ob_cube_001.location = (0.0, 0.0, 0.0)

# ---- collection membership
col_collection.objects.link(ob_top)
col_collection.objects.link(ob_cube_001)

# ---- scene / render settings (as saved in the file)
scene.frame_start = 1; scene.frame_end = 250; scene.frame_set(1)
scene.render.engine = 'BLENDER_EEVEE_NEXT'
bpy.context.view_layer.update()

# ---- added for rendering (the .blend has no active camera and no usable light): camera, sun
cam_auto = bpy.data.cameras.new('AutoCamera')
cam_auto.lens = 50.0
cam_auto.sensor_width = 36.0
cam_auto.clip_end = 1000.0
ob_auto_camera = bpy.data.objects.new('AutoCamera', cam_auto)
scene.collection.objects.link(ob_auto_camera)
ob_auto_camera.location = (10.017, -11.5204, 8.98723)
ob_auto_camera.rotation_euler = (1.09748, -7.21219e-08, 0.694738)
scene.camera = ob_auto_camera
light_auto_sun = bpy.data.lights.new('AutoSun', 'SUN')
light_auto_sun.energy = 3.0
light_auto_sun.angle = 0.0523599
ob_auto_sun = bpy.data.objects.new('AutoSun', light_auto_sun)
scene.collection.objects.link(ob_auto_sun)
ob_auto_sun.rotation_euler = (0.872665, 0.174533, 0.523599)
bpy.context.view_layer.update()
